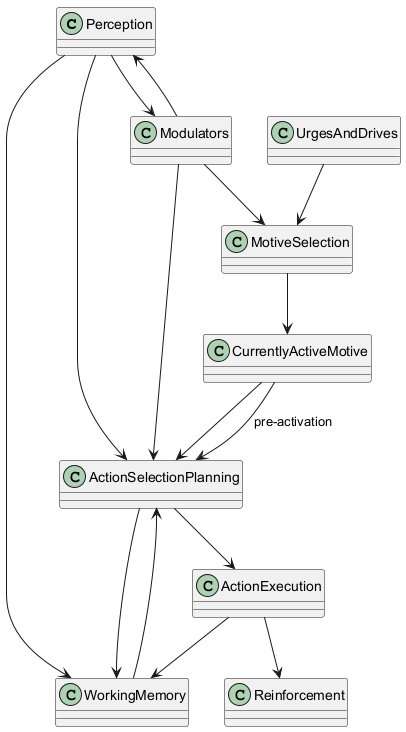

The diagram above was rendered by PlantUML. Its source (embedded in the PNG):
@startuml
class Perception
class ActionSelectionPlanning
class ActionExecution
class WorkingMemory
class Modulators
class MotiveSelection
class CurrentlyActiveMotive
class UrgesAndDrives
class Reinforcement

Perception --> ActionSelectionPlanning
Perception --> Modulators
Perception --> WorkingMemory
Modulators --> ActionSelectionPlanning
Modulators --> MotiveSelection
Modulators --> Perception
UrgesAndDrives --> MotiveSelection
MotiveSelection --> CurrentlyActiveMotive
CurrentlyActiveMotive --> ActionSelectionPlanning
ActionSelectionPlanning --> ActionExecution
ActionExecution --> Reinforcement
ActionExecution --> WorkingMemory
ActionSelectionPlanning --> WorkingMemory
WorkingMemory --> ActionSelectionPlanning
CurrentlyActiveMotive --> ActionSelectionPlanning : pre-activation
@enduml